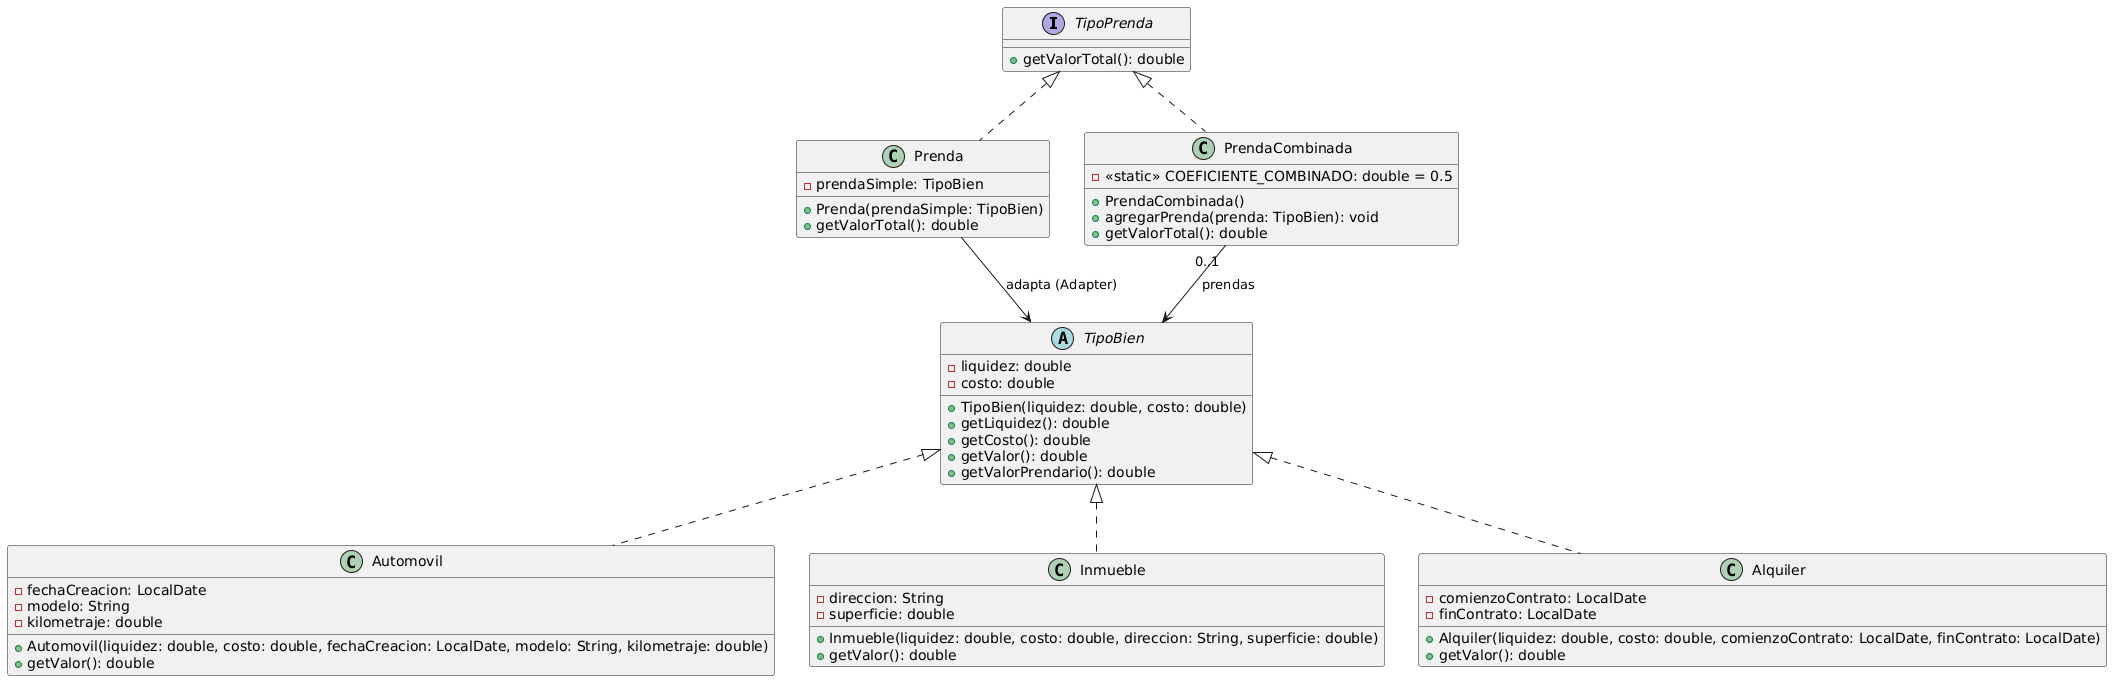

The diagram above was rendered by PlantUML. Its source (embedded in the PNG):
@startuml
interface TipoPrenda {
        +getValorTotal(): double
    }

    abstract class TipoBien {
        -liquidez: double
        -costo: double
        +TipoBien(liquidez: double, costo: double)
        +getLiquidez(): double
        +getCosto(): double
        +getValor(): double
        +getValorPrendario(): double
    }

    class Automovil implements TipoBien {
        -fechaCreacion: LocalDate
        -modelo: String
        -kilometraje: double
        +Automovil(liquidez: double, costo: double, fechaCreacion: LocalDate, modelo: String, kilometraje: double)
        +getValor(): double
    }

    class Inmueble implements TipoBien {
        -direccion: String
        -superficie: double
        +Inmueble(liquidez: double, costo: double, direccion: String, superficie: double)
        +getValor(): double
    }

    class Alquiler implements TipoBien {
        -comienzoContrato: LocalDate
        -finContrato: LocalDate
        +Alquiler(liquidez: double, costo: double, comienzoContrato: LocalDate, finContrato: LocalDate)
        +getValor(): double
    }

    class Prenda {
        -prendaSimple: TipoBien
        +Prenda(prendaSimple: TipoBien)
        +getValorTotal(): double
    }

    class PrendaCombinada {
        -<<static>> COEFICIENTE_COMBINADO: double = 0.5
        +PrendaCombinada()
        +agregarPrenda(prenda: TipoBien): void
        +getValorTotal(): double
    }

    TipoPrenda <|.. Prenda
    TipoPrenda <|.. PrendaCombinada

    Prenda --> TipoBien : "adapta (Adapter)"
    PrendaCombinada --> TipoBien : "0..1" prendas
@enduml